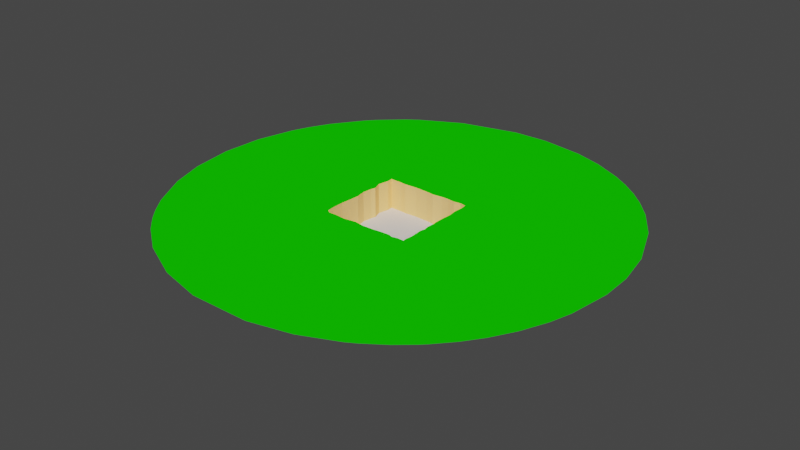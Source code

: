 # Source: Klippen.blend  (saved by Blender 2.82.7; exported with 4.5.12 LTS)
import bpy
from mathutils import Matrix  # noqa: F401  (used for matrix-valued properties, if any)

bpy.ops.wm.read_factory_settings(use_empty=True)
scene = bpy.context.scene
scene.name = 'Scene'

# ---- collections
col_collection = bpy.data.collections.new('Collection'); scene.collection.children.link(col_collection)

# ---- materials (node trees are filled in below, after node groups)
mat_gras = bpy.data.materials.new('gras')
mat_gras.use_transparent_shadow = False
mat_gras.diffuse_color = (0.00624, 0.723, 0.0, 1.0)
mat_sand = bpy.data.materials.new('sand')
mat_sand.use_transparent_shadow = False
mat_sand.diffuse_color = (1.0, 0.6592, 0.257, 1.0)

# ---- material node trees

# ---- world
world_world = bpy.data.worlds.new('World'); scene.world = world_world
world_world.use_nodes = True; world_world.node_tree.nodes.clear()
_N = world_world.node_tree.nodes; _L = world_world.node_tree.links
n0 = _N.new('ShaderNodeOutputWorld'); n0.name = 'World Output'; n0.location = (300, 300)
n1 = _N.new('ShaderNodeBackground'); n1.name = 'Background'; n1.location = (10, 300)
n1.inputs[0].default_value = (0.05088, 0.05088, 0.05088, 1.0)
_L.new(n1.outputs[0], n0.inputs[0])
n0.is_active_output = True
world_world.color = (0.05088, 0.05088, 0.05088)
world_world.use_sun_shadow = False
world_world.sun_shadow_jitter_overblur = 0.0

# ---- meshes
me_plane = bpy.data.meshes.new('Plane')
me_plane.from_pydata([(-1.0, -1.0, 0.0), (1.0, -1.0, 0.0), (-1.0, 1.0, 0.0), (1.0, 1.0, 0.0)], [], [(0, 1, 3, 2)])
_uv = me_plane.uv_layers.new(name='UVMap')
_uv.uv.foreach_set('vector', [0.0, 0.0, 1.0, 0.0, 1.0, 1.0, 0.0, 1.0])
me_plane.use_remesh_fix_poles = True
me_plane.use_remesh_preserve_attributes = False
me_plane.use_mirror_vertex_groups = False
me_plane.update()
me_plane_001 = bpy.data.meshes.new('Plane.001')
me_plane_001.from_pydata([(-95.48, 97.42, 0.0), (-94.52, 85.48, 0.0), (-99.35, 61.61, 0.0), (-92.9, 43.55, 0.0), (-95.81, 33.87, 0.0), (-98.39, 13.23, 0.0), (-94.52, -7.742, 0.0), (-95.81, -29.03, 0.0), (-98.06, -50.32, 0.0), (-97.74, -76.77, 0.0), (-96.45, -92.26, 0.0), (-88.06, -97.74, 0.0), (-70.65, -97.1, 0.0), (-48.39, -99.03, 0.0), (-21.94, -94.84, 0.0), (-2.258, -98.06, 0.0), (23.23, -97.42, 0.0), (41.94, -95.48, 0.0), (60.97, -94.52, 0.0), (-68.71, 97.1, 0.0), (-57.42, 95.81, 0.0), (-30.65, 97.42, 0.0), (-0.9677, 96.13, 0.0), (15.48, 94.19, 0.0), (36.45, 96.77, 0.0), (51.61, 96.77, 0.0), (68.39, 94.84, 0.0), (82.58, 97.1, 0.0), (95.81, 94.52, 0.0), (97.42, 80.65, 0.0), (95.81, 62.26, 0.0), (98.06, 43.87, 0.0), (96.45, 20.65, 0.0), (96.13, 5.161, 0.0), (97.1, -7.419, 0.0), (96.13, -24.19, 0.0), (98.06, -34.52, 0.0), (95.48, -46.13, 0.0), (96.45, -59.68, 0.0), (97.42, -73.55, 0.0), (95.48, -87.74, 0.0), (96.77, -95.81, 0.0), (82.26, -95.16, 0.0), (69.03, -97.74, 0.0), (-95.48, 97.42, 65.86), (-94.52, 85.48, 65.86), (-99.35, 61.61, 65.86), (-92.9, 43.55, 65.86), (-95.81, 33.87, 65.86), (-98.39, 13.23, 65.86), (-94.52, -7.742, 65.86), (-95.81, -29.03, 65.86), (-98.06, -50.32, 65.86), (-97.74, -76.77, 65.86), (-96.45, -92.26, 65.86), (-88.06, -97.74, 65.86), (-70.65, -97.1, 65.86), (-48.39, -99.03, 65.86), (-21.94, -94.84, 65.86), (-2.258, -98.06, 65.86), (23.23, -97.42, 65.86), (41.94, -95.48, 65.86), (60.97, -94.52, 65.86), (-68.71, 97.1, 65.86), (-57.42, 95.81, 65.86), (-30.65, 97.42, 65.86), (-0.9677, 96.13, 65.86), (15.48, 94.19, 65.86), (36.45, 96.77, 65.86), (51.61, 96.77, 65.86), (68.39, 94.84, 65.86), (82.58, 97.1, 65.86), (95.81, 94.52, 65.86), (97.42, 80.65, 65.86), (95.81, 62.26, 65.86), (98.06, 43.87, 65.86), (96.45, 20.65, 65.86), (96.13, 5.161, 65.86), (97.1, -7.419, 65.86), (96.13, -24.19, 65.86), (98.06, -34.52, 65.86), (95.48, -46.13, 65.86), (96.45, -59.68, 65.86), (97.42, -73.55, 65.86), (95.48, -87.74, 65.86), (96.77, -95.81, 65.86), (82.26, -95.16, 65.86), (69.03, -97.74, 65.86), (-333.2, 324.5, 65.86), (-351.7, 304.0, 65.86), (-398.1, 239.0, 65.86), (-421.9, 193.4, 65.86), (-437.8, 154.0, 65.86), (-459.2, 68.18, 65.86), (-464.2, -23.57, 65.86), (-451.1, -115.6, 65.86), (-425.1, -192.8, 65.86), (-382.0, -270.8, 65.86), (-354.0, -307.7, 65.86), (-331.7, -332.6, 65.86), (-299.2, -363.3, 65.86), (-236.9, -408.6, 65.86), (-146.0, -451.4, 65.86), (-50.54, -473.9, 65.86), (76.32, -473.1, 65.86), (165.6, -451.5, 65.86), (241.6, -417.4, 65.86), (-282.7, 370.3, 65.86), (-256.8, 389.2, 65.86), (-167.4, 436.9, 65.86), (-41.74, 468.4, 65.86), (36.97, 470.5, 65.86), (131.6, 455.4, 65.86), (192.5, 434.7, 65.86), (252.8, 404.3, 65.86), (288.2, 381.1, 65.86), (323.1, 353.3, 65.86), (352.4, 325.2, 65.86), (387.2, 284.6, 65.86), (428.4, 220.5, 65.86), (467.3, 123.1, 65.86), (482.2, 42.92, 65.86), (483.9, -25.83, 65.86), (471.0, -115.2, 65.86), (457.2, -161.8, 65.86), (434.2, -215.8, 65.86), (407.4, -262.4, 65.86), (379.9, -300.4, 65.86), (347.6, -336.6, 65.86), (334.7, -349.3, 65.86), (303.4, -376.1, 65.86), (261.6, -405.5, 65.86)], [], [(8, 52, 53, 9), (36, 80, 79, 35), (23, 67, 66, 22), (9, 53, 54, 10), (37, 81, 80, 36), (24, 68, 67, 23), (10, 54, 55, 11), (38, 82, 81, 37), (25, 69, 68, 24), (11, 55, 56, 12), (39, 83, 82, 38), (26, 70, 69, 25), (12, 56, 57, 13), (40, 84, 83, 39), (27, 71, 70, 26), (13, 57, 58, 14), (41, 85, 84, 40), (0, 44, 45, 1), (28, 72, 71, 27), (14, 58, 59, 15), (42, 86, 85, 41), (1, 45, 46, 2), (29, 73, 72, 28), (15, 59, 60, 16), (43, 87, 86, 42), (2, 46, 47, 3), (30, 74, 73, 29), (16, 60, 61, 17), (18, 62, 87, 43), (3, 47, 48, 4), (31, 75, 74, 30), (17, 61, 62, 18), (4, 48, 49, 5), (32, 76, 75, 31), (19, 63, 44, 0), (5, 49, 50, 6), (33, 77, 76, 32), (20, 64, 63, 19), (6, 50, 51, 7), (34, 78, 77, 33), (21, 65, 64, 20), (7, 51, 52, 8), (35, 79, 78, 34), (22, 66, 65, 21), (75, 76, 120, 119), (44, 63, 107, 88), (50, 49, 93, 94), (76, 77, 121, 120), (63, 64, 108, 107), (51, 50, 94, 95), (77, 78, 122, 121), (64, 65, 109, 108), (52, 51, 95, 96), (78, 79, 123, 122), (65, 66, 110, 109), (53, 52, 96, 97), (79, 80, 124, 123), (66, 67, 111, 110), (54, 53, 97, 98), (80, 81, 125, 124), (67, 68, 112, 111), (55, 54, 98, 99), (81, 82, 126, 125), (68, 69, 113, 112), (56, 55, 99, 100), (82, 83, 127, 126), (69, 70, 114, 113), (57, 56, 100, 101), (83, 84, 128, 127), (70, 71, 115, 114), (58, 57, 101, 102), (84, 85, 129, 128), (45, 44, 88, 89), (71, 72, 116, 115), (59, 58, 102, 103), (85, 86, 130, 129), (46, 45, 89, 90), (72, 73, 117, 116), (60, 59, 103, 104), (86, 87, 131, 130), (47, 46, 90, 91), (73, 74, 118, 117), (61, 60, 104, 105), (87, 62, 106, 131), (48, 47, 91, 92), (74, 75, 119, 118), (62, 61, 105, 106), (49, 48, 92, 93)])
me_plane_001.polygons.foreach_set('material_index', [1, 1, 1, 1, 1, 1, 1, 1, 1, 1, 1, 1, 1, 1, 1, 1, 1, 1, 1, 1, 1, 1, 1, 1, 1, 1, 1, 1, 1, 1, 1, 1, 1, 1, 1, 1, 1, 1, 1, 1, 1, 1, 1, 1, 0, 0, 0, 0, 0, 0, 0, 0, 0, 0, 0, 0, 0, 0, 0, 0, 0, 0, 0, 0, 0, 0, 0, 0, 0, 0, 0, 0, 0, 0, 0, 0, 0, 0, 0, 0, 0, 0, 0, 0, 0, 0, 0, 0])
_uv = me_plane_001.uv_layers.new(name='UVMap')
_uv.uv.foreach_set('vector', [0.0, 0.0, 0.0, 0.0, 0.0, 0.0, 0.0, 0.0, 0.0, 0.0, 0.0, 0.0, 0.0, 0.0, 0.0, 0.0, 0.0, 0.0, 0.0, 0.0, 0.0, 0.0, 0.0, 0.0, 0.0, 0.0, 0.0, 0.0, 0.0, 0.0, 0.0, 0.0, 0.0, 0.0, 0.0, 0.0, 0.0, 0.0, 0.0, 0.0, 0.0, 0.0, 0.0, 0.0, 0.0, 0.0, 0.0, 0.0, 0.0, 0.0, 0.0, 0.0, 0.0, 0.0, 0.0, 0.0, 0.0, 0.0, 0.0, 0.0, 0.0, 0.0, 0.0, 0.0, 0.0, 0.0, 0.0, 0.0, 0.0, 0.0, 0.0, 0.0, 0.0, 0.0, 0.0, 0.0, 0.0, 0.0, 0.0, 0.0, 0.0, 0.0, 0.0, 0.0, 0.0, 0.0, 0.0, 0.0, 0.0, 0.0, 0.0, 0.0, 0.0, 0.0, 0.0, 0.0, 0.0, 0.0, 0.0, 0.0, 0.0, 0.0, 0.0, 0.0, 0.0, 0.0, 0.0, 0.0, 0.0, 0.0, 0.0, 0.0, 0.0, 0.0, 0.0, 0.0, 0.0, 0.0, 0.0, 0.0, 0.0, 0.0, 0.0, 0.0, 0.0, 0.0, 0.0, 0.0, 0.0, 0.0, 0.0, 0.0, 0.0, 0.0, 0.0, 0.0, 0.0, 0.0, 0.0, 0.0, 0.0, 0.0, 0.0, 0.0, 0.0, 0.0, 0.0, 0.0, 0.0, 0.0, 0.0, 0.0, 0.0, 0.0, 0.0, 0.0, 0.0, 0.0, 0.0, 0.0, 0.0, 0.0, 0.0, 0.0, 0.0, 0.0, 0.0, 0.0, 0.0, 0.0, 0.0, 0.0, 0.0, 0.0, 0.0, 0.0, 0.0, 0.0, 0.0, 0.0, 0.0, 0.0, 0.0, 0.0, 0.0, 0.0, 0.0, 0.0, 0.0, 0.0, 0.0, 0.0, 0.0, 0.0, 0.0, 0.0, 0.0, 0.0, 0.0, 0.0, 0.0, 0.0, 0.0, 0.0, 0.0, 0.0, 0.0, 0.0, 0.0, 0.0, 0.0, 0.0, 0.0, 0.0, 0.0, 0.0, 0.0, 0.0, 0.0, 0.0, 0.0, 0.0, 0.0, 0.0, 0.0, 0.0, 0.0, 0.0, 0.0, 0.0, 0.0, 0.0, 0.0, 0.0, 0.0, 0.0, 0.0, 0.0, 0.0, 0.0, 0.0, 0.0, 0.0, 0.0, 0.0, 0.0, 0.0, 0.0, 0.0, 0.0, 0.0, 0.0, 0.0, 0.0, 0.0, 0.0, 0.0, 0.0, 0.0, 0.0, 0.0, 0.0, 0.0, 0.0, 0.0, 0.0, 0.0, 0.0, 0.0, 0.0, 0.0, 0.0, 0.0, 0.0, 0.0, 0.0, 0.0, 0.0, 0.0, 0.0, 0.0, 0.0, 0.0, 0.0, 0.0, 0.0, 0.0, 0.0, 0.0, 0.0, 0.0, 0.0, 0.0, 0.0, 0.0, 0.0, 0.0, 0.0, 0.0, 0.0, 0.0, 0.0, 0.0, 0.0, 0.0, 0.0, 0.0, 0.0, 0.0, 0.0, 0.0, 0.0, 0.0, 0.0, 0.0, 0.0, 0.0, 0.0, 0.0, 0.0, 0.0, 0.0, 0.0, 0.0, 0.0, 0.0, 0.0, 0.0, 0.0, 0.0, 0.0, 0.0, 0.0, 0.0, 0.0, 0.0, 0.0, 0.0, 0.0, 0.0, 0.0, 0.0, 0.0, 0.0, 0.0, 0.0, 0.0, 0.0, 0.0, 0.0, 0.0, 0.0, 0.0, 0.0, 0.0, 0.0, 0.0, 0.0, 0.0, 0.0, 0.0, 0.0, 0.0, 0.0, 0.0, 0.0, 0.0, 0.0, 0.0, 0.0, 0.0, 0.0, 0.0, 0.0, 0.0, 0.0, 0.0, 0.0, 0.0, 0.0, 0.0, 0.0, 0.0, 0.0, 0.0, 0.0, 0.0, 0.0, 0.0, 0.0, 0.0, 0.0, 0.0, 0.0, 0.0, 0.0, 0.0, 0.0, 0.0, 0.0, 0.0, 0.0, 0.0, 0.0, 0.0, 0.0, 0.0, 0.0, 0.0, 0.0, 0.0, 0.0, 0.0, 0.0, 0.0, 0.0, 0.0, 0.0, 0.0, 0.0, 0.0, 0.0, 0.0, 0.0, 0.0, 0.0, 0.0, 0.0, 0.0, 0.0, 0.0, 0.0, 0.0, 0.0, 0.0, 0.0, 0.0, 0.0, 0.0, 0.0, 0.0, 0.0, 0.0, 0.0, 0.0, 0.0, 0.0, 0.0, 0.0, 0.0, 0.0, 0.0, 0.0, 0.0, 0.0, 0.0, 0.0, 0.0, 0.0, 0.0, 0.0, 0.0, 0.0, 0.0, 0.0, 0.0, 0.0, 0.0, 0.0, 0.0, 0.0, 0.0, 0.0, 0.0, 0.0, 0.0, 0.0, 0.0, 0.0, 0.0, 0.0, 0.0, 0.0, 0.0, 0.0, 0.0, 0.0, 0.0, 0.0, 0.0, 0.0, 0.0, 0.0, 0.0, 0.0, 0.0, 0.0, 0.0, 0.0, 0.0, 0.0, 0.0, 0.0, 0.0, 0.0, 0.0, 0.0, 0.0, 0.0, 0.0, 0.0, 0.0, 0.0, 0.0, 0.0, 0.0, 0.0, 0.0, 0.0, 0.0, 0.0, 0.0, 0.0, 0.0, 0.0, 0.0, 0.0, 0.0, 0.0, 0.0, 0.0, 0.0, 0.0, 0.0, 0.0, 0.0, 0.0, 0.0, 0.0, 0.0, 0.0, 0.0, 0.0, 0.0, 0.0, 0.0, 0.0, 0.0, 0.0, 0.0, 0.0, 0.0, 0.0, 0.0, 0.0, 0.0, 0.0, 0.0, 0.0, 0.0, 0.0, 0.0, 0.0, 0.0, 0.0, 0.0, 0.0, 0.0, 0.0, 0.0, 0.0, 0.0, 0.0, 0.0, 0.0, 0.0, 0.0, 0.0, 0.0, 0.0, 0.0, 0.0, 0.0, 0.0, 0.0, 0.0, 0.0, 0.0, 0.0, 0.0, 0.0, 0.0, 0.0, 0.0, 0.0, 0.0, 0.0, 0.0, 0.0, 0.0, 0.0, 0.0, 0.0, 0.0, 0.0, 0.0, 0.0, 0.0, 0.0, 0.0, 0.0, 0.0, 0.0, 0.0, 0.0, 0.0, 0.0, 0.0, 0.0, 0.0, 0.0, 0.0, 0.0, 0.0, 0.0, 0.0, 0.0, 0.0, 0.0, 0.0, 0.0, 0.0, 0.0, 0.0, 0.0, 0.0, 0.0, 0.0, 0.0, 0.0, 0.0, 0.0, 0.0, 0.0, 0.0, 0.0, 0.0, 0.0, 0.0, 0.0, 0.0, 0.0, 0.0, 0.0, 0.0, 0.0, 0.0, 0.0, 0.0, 0.0, 0.0, 0.0, 0.0, 0.0, 0.0, 0.0, 0.0, 0.0, 0.0, 0.0, 0.0, 0.0, 0.0, 0.0, 0.0, 0.0, 0.0, 0.0, 0.0, 0.0, 0.0, 0.0, 0.0, 0.0, 0.0, 0.0, 0.0, 0.0, 0.0, 0.0, 0.0, 0.0, 0.0, 0.0, 0.0, 0.0, 0.0, 0.0, 0.0, 0.0, 0.0, 0.0, 0.0, 0.0])
me_plane_001.materials.append(mat_gras)
me_plane_001.materials.append(mat_sand)
me_plane_001.use_remesh_fix_poles = True
me_plane_001.use_remesh_preserve_attributes = False
me_plane_001.use_mirror_vertex_groups = False
me_plane_001.update()

# ---- objects
ob_plane = bpy.data.objects.new('Plane', me_plane)
ob_plane_001 = bpy.data.objects.new('Plane.001', me_plane_001)

# ---- transforms, parenting, visibility, modifiers, constraints
ob_plane.location = (0.0, 0.0, 0.0)
ob_plane.scale = (100.0, 100.0, 1.0)
ob_plane.lineart.crease_threshold = 0.0
ob_plane_001.location = (0.0, 0.0, 0.0)
ob_plane_001.lineart.crease_threshold = 0.0
_m = ob_plane_001.modifiers.new('Bevel', 'BEVEL')
_m.width = 10.07
_m.width_pct = 10.07
_m.segments = 4
_m.limit_method = 'WEIGHT'

# ---- collection membership
col_collection.objects.link(ob_plane)
col_collection.objects.link(ob_plane_001)

# ---- scene / render settings (as saved in the file)
scene.frame_start = 1; scene.frame_end = 250; scene.frame_set(1)
scene.render.engine = 'BLENDER_EEVEE_NEXT'
scene.cycles.use_denoising = False
scene.cycles.samples = 128
scene.cycles.sampling_pattern = 'TABULATED_SOBOL'
scene.cycles.use_adaptive_sampling = False
scene.cycles.use_light_tree = False
scene.view_settings.view_transform = 'Filmic'
bpy.context.view_layer.update()

# ---- added for rendering (the .blend has no active camera and no usable light): camera, sun
cam_auto = bpy.data.cameras.new('AutoCamera')
cam_auto.lens = 50.0
cam_auto.sensor_width = 36.0
cam_auto.clip_end = 21754.9
ob_auto_camera = bpy.data.objects.new('AutoCamera', cam_auto)
scene.collection.objects.link(ob_auto_camera)
ob_auto_camera.location = (1249.47, -1489.24, 1024.61)
ob_auto_camera.rotation_euler = (1.09748, -7.21219e-08, 0.694738)
scene.camera = ob_auto_camera
light_auto_sun = bpy.data.lights.new('AutoSun', 'SUN')
light_auto_sun.energy = 3.0
light_auto_sun.angle = 0.0523599
ob_auto_sun = bpy.data.objects.new('AutoSun', light_auto_sun)
scene.collection.objects.link(ob_auto_sun)
ob_auto_sun.rotation_euler = (0.872665, 0.174533, 0.523599)
bpy.context.view_layer.update()

